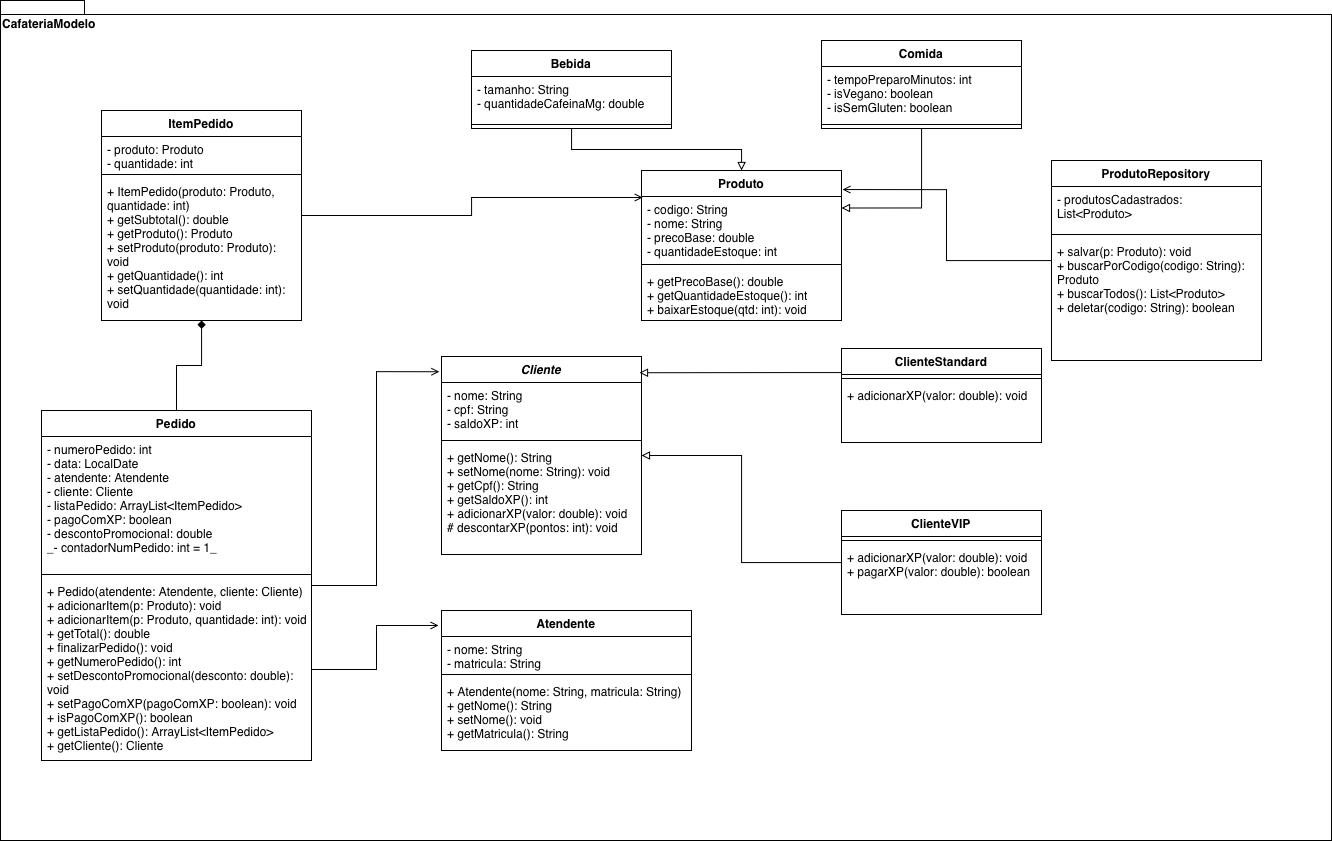

The diagram above was exported from draw.io. Its source (the exported page's mxGraphModel, read from the mxfile embedded in the PNG):
<mxGraphModel dx="1563" dy="1055" grid="1" gridSize="10" guides="1" tooltips="1" connect="1" arrows="1" fold="1" page="1" pageScale="1" pageWidth="1169" pageHeight="827" math="0" shadow="0">
  <root>
    <mxCell id="0" />
    <mxCell id="1" parent="0" />
    <mxCell id="-6p6wwXK9CyTQML4sC4Y-2" parent="1" style="shape=folder;fontStyle=1;spacingTop=10;tabWidth=40;tabHeight=14;tabPosition=left;html=1;whiteSpace=wrap;labelBackgroundColor=none;verticalAlign=top;align=left;" value="CafateriaModelo" vertex="1">
      <mxGeometry height="840" width="1331" x="89" y="30" as="geometry" />
    </mxCell>
    <mxCell id="-N7grIjUEaKasRwS3V5W-112" parent="1" style="swimlane;fontStyle=1;align=center;verticalAlign=top;childLayout=stackLayout;horizontal=1;startSize=26;horizontalStack=0;resizeParent=1;resizeParentMax=0;resizeLast=0;collapsible=1;marginBottom=0;whiteSpace=wrap;html=1;labelBackgroundColor=none;" value="&lt;i&gt;Cliente&lt;/i&gt;" vertex="1">
      <mxGeometry height="198" width="200" x="530" y="386" as="geometry" />
    </mxCell>
    <mxCell id="-N7grIjUEaKasRwS3V5W-113" parent="-N7grIjUEaKasRwS3V5W-112" style="text;strokeColor=none;fillColor=none;align=left;verticalAlign=top;spacingLeft=4;spacingRight=4;overflow=hidden;rotatable=0;points=[[0,0.5],[1,0.5]];portConstraint=eastwest;whiteSpace=wrap;html=1;labelBackgroundColor=none;" value="&lt;div&gt;- nome: String&lt;/div&gt;&lt;div&gt;- cpf: String&lt;/div&gt;&lt;div&gt;- saldoXP: int&lt;/div&gt;" vertex="1">
      <mxGeometry height="54" width="200" y="26" as="geometry" />
    </mxCell>
    <mxCell id="-N7grIjUEaKasRwS3V5W-114" parent="-N7grIjUEaKasRwS3V5W-112" style="line;strokeWidth=1;fillColor=none;align=left;verticalAlign=middle;spacingTop=-1;spacingLeft=3;spacingRight=3;rotatable=0;labelPosition=right;points=[];portConstraint=eastwest;labelBackgroundColor=none;" value="" vertex="1">
      <mxGeometry height="8" width="200" y="80" as="geometry" />
    </mxCell>
    <mxCell id="-N7grIjUEaKasRwS3V5W-115" parent="-N7grIjUEaKasRwS3V5W-112" style="text;strokeColor=none;fillColor=none;align=left;verticalAlign=top;spacingLeft=4;spacingRight=4;overflow=hidden;rotatable=0;points=[[0,0.5],[1,0.5]];portConstraint=eastwest;whiteSpace=wrap;html=1;labelBackgroundColor=none;" value="&lt;div&gt;+ getNome(): String&lt;/div&gt;&lt;div&gt;+ setNome(nome: String): void&lt;/div&gt;&lt;div&gt;+ getCpf(): String&lt;/div&gt;&lt;div&gt;+ getSaldoXP(): int&lt;/div&gt;&lt;div&gt;+ adicionarXP(valor: double): void&lt;/div&gt;&lt;div&gt;# descontarXP(pontos: int): void&lt;/div&gt;" vertex="1">
      <mxGeometry height="110" width="200" y="88" as="geometry" />
    </mxCell>
    <mxCell id="-N7grIjUEaKasRwS3V5W-117" parent="1" style="swimlane;fontStyle=1;align=center;verticalAlign=top;childLayout=stackLayout;horizontal=1;startSize=26;horizontalStack=0;resizeParent=1;resizeParentMax=0;resizeLast=0;collapsible=1;marginBottom=0;whiteSpace=wrap;html=1;labelBackgroundColor=none;" value="ClienteStandard" vertex="1">
      <mxGeometry height="94" width="200" x="930" y="378" as="geometry" />
    </mxCell>
    <mxCell id="-N7grIjUEaKasRwS3V5W-119" parent="-N7grIjUEaKasRwS3V5W-117" style="line;strokeWidth=1;fillColor=none;align=left;verticalAlign=middle;spacingTop=-1;spacingLeft=3;spacingRight=3;rotatable=0;labelPosition=right;points=[];portConstraint=eastwest;labelBackgroundColor=none;" value="" vertex="1">
      <mxGeometry height="8" width="200" y="26" as="geometry" />
    </mxCell>
    <mxCell id="-N7grIjUEaKasRwS3V5W-120" parent="-N7grIjUEaKasRwS3V5W-117" style="text;strokeColor=none;fillColor=none;align=left;verticalAlign=top;spacingLeft=4;spacingRight=4;overflow=hidden;rotatable=0;points=[[0,0.5],[1,0.5]];portConstraint=eastwest;whiteSpace=wrap;html=1;labelBackgroundColor=none;" value="+ adicionarXP(valor: double): void" vertex="1">
      <mxGeometry height="60" width="200" y="34" as="geometry" />
    </mxCell>
    <mxCell id="-N7grIjUEaKasRwS3V5W-121" parent="1" style="swimlane;fontStyle=1;align=center;verticalAlign=top;childLayout=stackLayout;horizontal=1;startSize=26;horizontalStack=0;resizeParent=1;resizeParentMax=0;resizeLast=0;collapsible=1;marginBottom=0;whiteSpace=wrap;html=1;labelBackgroundColor=none;" value="ItemPedido" vertex="1">
      <mxGeometry height="210" width="200" x="190" y="140" as="geometry" />
    </mxCell>
    <mxCell id="-N7grIjUEaKasRwS3V5W-122" parent="-N7grIjUEaKasRwS3V5W-121" style="text;strokeColor=none;fillColor=none;align=left;verticalAlign=top;spacingLeft=4;spacingRight=4;overflow=hidden;rotatable=0;points=[[0,0.5],[1,0.5]];portConstraint=eastwest;whiteSpace=wrap;html=1;labelBackgroundColor=none;" value="&lt;div&gt;- produto: Produto&lt;/div&gt;&lt;div&gt;- quantidade: int&lt;/div&gt;" vertex="1">
      <mxGeometry height="34" width="200" y="26" as="geometry" />
    </mxCell>
    <mxCell id="-N7grIjUEaKasRwS3V5W-123" parent="-N7grIjUEaKasRwS3V5W-121" style="line;strokeWidth=1;fillColor=none;align=left;verticalAlign=middle;spacingTop=-1;spacingLeft=3;spacingRight=3;rotatable=0;labelPosition=right;points=[];portConstraint=eastwest;labelBackgroundColor=none;" value="" vertex="1">
      <mxGeometry height="8" width="200" y="60" as="geometry" />
    </mxCell>
    <mxCell id="-N7grIjUEaKasRwS3V5W-124" parent="-N7grIjUEaKasRwS3V5W-121" style="text;strokeColor=none;fillColor=none;align=left;verticalAlign=top;spacingLeft=4;spacingRight=4;overflow=hidden;rotatable=0;points=[[0,0.5],[1,0.5]];portConstraint=eastwest;whiteSpace=wrap;html=1;labelBackgroundColor=none;" value="&lt;div&gt;+ ItemPedido(produto: Produto, quantidade: int)&lt;/div&gt;&lt;div&gt;+ getSubtotal(): double&lt;/div&gt;&lt;div&gt;+ getProduto(): Produto&lt;/div&gt;&lt;div&gt;+ setProduto(produto: Produto): void&lt;/div&gt;&lt;div&gt;+ getQuantidade(): int&lt;/div&gt;&lt;div&gt;+ setQuantidade(quantidade: int): void&lt;/div&gt;" vertex="1">
      <mxGeometry height="142" width="200" y="68" as="geometry" />
    </mxCell>
    <mxCell id="_GvanaEbI6E6WvVkPF4k-8" edge="1" parent="1" source="-N7grIjUEaKasRwS3V5W-125" style="edgeStyle=orthogonalEdgeStyle;rounded=0;orthogonalLoop=1;jettySize=auto;html=1;endArrow=diamond;endFill=1;" target="-N7grIjUEaKasRwS3V5W-121">
      <mxGeometry relative="1" as="geometry" />
    </mxCell>
    <mxCell id="-N7grIjUEaKasRwS3V5W-125" parent="1" style="swimlane;fontStyle=1;align=center;verticalAlign=top;childLayout=stackLayout;horizontal=1;startSize=26;horizontalStack=0;resizeParent=1;resizeParentMax=0;resizeLast=0;collapsible=1;marginBottom=0;whiteSpace=wrap;html=1;labelBackgroundColor=none;" value="Pedido" vertex="1">
      <mxGeometry height="350" width="270" x="130" y="440" as="geometry" />
    </mxCell>
    <mxCell id="-N7grIjUEaKasRwS3V5W-126" parent="-N7grIjUEaKasRwS3V5W-125" style="text;strokeColor=none;fillColor=none;align=left;verticalAlign=top;spacingLeft=4;spacingRight=4;overflow=hidden;rotatable=0;points=[[0,0.5],[1,0.5]];portConstraint=eastwest;whiteSpace=wrap;html=1;labelBackgroundColor=none;" value="&lt;div&gt;- numeroPedido: int&lt;/div&gt;&lt;div&gt;- data: LocalDate&lt;/div&gt;&lt;div&gt;- atendente: Atendente&lt;/div&gt;&lt;div&gt;- cliente: Cliente&lt;/div&gt;&lt;div&gt;- listaPedido: ArrayList&amp;lt;ItemPedido&amp;gt;&lt;/div&gt;&lt;div&gt;- pagoComXP: boolean&lt;/div&gt;&lt;div&gt;- descontoPromocional: double&lt;/div&gt;&lt;div&gt;_- contadorNumPedido: int = 1_&lt;/div&gt;" vertex="1">
      <mxGeometry height="134" width="270" y="26" as="geometry" />
    </mxCell>
    <mxCell id="-N7grIjUEaKasRwS3V5W-127" parent="-N7grIjUEaKasRwS3V5W-125" style="line;strokeWidth=1;fillColor=none;align=left;verticalAlign=middle;spacingTop=-1;spacingLeft=3;spacingRight=3;rotatable=0;labelPosition=right;points=[];portConstraint=eastwest;labelBackgroundColor=none;" value="" vertex="1">
      <mxGeometry height="8" width="270" y="160" as="geometry" />
    </mxCell>
    <mxCell id="-N7grIjUEaKasRwS3V5W-128" parent="-N7grIjUEaKasRwS3V5W-125" style="text;strokeColor=none;fillColor=none;align=left;verticalAlign=top;spacingLeft=4;spacingRight=4;overflow=hidden;rotatable=0;points=[[0,0.5],[1,0.5]];portConstraint=eastwest;whiteSpace=wrap;html=1;labelBackgroundColor=none;" value="&lt;div&gt;+ Pedido(atendente: Atendente, cliente: Cliente)&lt;/div&gt;&lt;div&gt;+ adicionarItem(p: Produto): void&lt;/div&gt;&lt;div&gt;+ adicionarItem(p: Produto, quantidade: int): void&lt;/div&gt;&lt;div&gt;+ getTotal(): double&lt;/div&gt;&lt;div&gt;+ finalizarPedido(): void&lt;/div&gt;&lt;div&gt;+ getNumeroPedido(): int&lt;/div&gt;&lt;div&gt;+ setDescontoPromocional(desconto: double): void&lt;/div&gt;&lt;div&gt;+ setPagoComXP(pagoComXP: boolean): void&lt;/div&gt;&lt;div&gt;+ isPagoComXP(): boolean&lt;/div&gt;&lt;div&gt;+ getListaPedido(): ArrayList&amp;lt;ItemPedido&amp;gt;&lt;/div&gt;&lt;div&gt;+ getCliente(): Cliente&lt;/div&gt;" vertex="1">
      <mxGeometry height="182" width="270" y="168" as="geometry" />
    </mxCell>
    <mxCell id="_GvanaEbI6E6WvVkPF4k-16" edge="1" parent="1" source="-N7grIjUEaKasRwS3V5W-129" style="edgeStyle=orthogonalEdgeStyle;rounded=0;orthogonalLoop=1;jettySize=auto;html=1;endArrow=block;endFill=0;" target="-N7grIjUEaKasRwS3V5W-133">
      <mxGeometry relative="1" as="geometry" />
    </mxCell>
    <mxCell id="-N7grIjUEaKasRwS3V5W-129" parent="1" style="swimlane;fontStyle=1;align=center;verticalAlign=top;childLayout=stackLayout;horizontal=1;startSize=26;horizontalStack=0;resizeParent=1;resizeParentMax=0;resizeLast=0;collapsible=1;marginBottom=0;whiteSpace=wrap;html=1;labelBackgroundColor=none;" value="Bebida" vertex="1">
      <mxGeometry height="78" width="200" x="560" y="80" as="geometry" />
    </mxCell>
    <mxCell id="-N7grIjUEaKasRwS3V5W-130" parent="-N7grIjUEaKasRwS3V5W-129" style="text;strokeColor=none;fillColor=none;align=left;verticalAlign=top;spacingLeft=4;spacingRight=4;overflow=hidden;rotatable=0;points=[[0,0.5],[1,0.5]];portConstraint=eastwest;whiteSpace=wrap;html=1;labelBackgroundColor=none;" value="&lt;div&gt;- tamanho: String&amp;nbsp;&lt;/div&gt;&lt;div&gt;- quantidadeCafeinaMg: double&amp;nbsp;&lt;/div&gt;" vertex="1">
      <mxGeometry height="44" width="200" y="26" as="geometry" />
    </mxCell>
    <mxCell id="-N7grIjUEaKasRwS3V5W-131" parent="-N7grIjUEaKasRwS3V5W-129" style="line;strokeWidth=1;fillColor=none;align=left;verticalAlign=middle;spacingTop=-1;spacingLeft=3;spacingRight=3;rotatable=0;labelPosition=right;points=[];portConstraint=eastwest;labelBackgroundColor=none;" value="" vertex="1">
      <mxGeometry height="8" width="200" y="70" as="geometry" />
    </mxCell>
    <mxCell id="-N7grIjUEaKasRwS3V5W-133" parent="1" style="swimlane;fontStyle=1;align=center;verticalAlign=top;childLayout=stackLayout;horizontal=1;startSize=26;horizontalStack=0;resizeParent=1;resizeParentMax=0;resizeLast=0;collapsible=1;marginBottom=0;whiteSpace=wrap;html=1;labelBackgroundColor=none;" value="Produto" vertex="1">
      <mxGeometry height="150" width="200" x="730" y="200" as="geometry" />
    </mxCell>
    <mxCell id="-N7grIjUEaKasRwS3V5W-134" parent="-N7grIjUEaKasRwS3V5W-133" style="text;strokeColor=none;fillColor=none;align=left;verticalAlign=top;spacingLeft=4;spacingRight=4;overflow=hidden;rotatable=0;points=[[0,0.5],[1,0.5]];portConstraint=eastwest;whiteSpace=wrap;html=1;labelBackgroundColor=none;" value="&lt;div&gt;- codigo: String&lt;/div&gt;&lt;div&gt;- nome: String&lt;/div&gt;&lt;div&gt;- precoBase: double&lt;/div&gt;&lt;div&gt;- quantidadeEstoque: int&lt;/div&gt;" vertex="1">
      <mxGeometry height="64" width="200" y="26" as="geometry" />
    </mxCell>
    <mxCell id="-N7grIjUEaKasRwS3V5W-135" parent="-N7grIjUEaKasRwS3V5W-133" style="line;strokeWidth=1;fillColor=none;align=left;verticalAlign=middle;spacingTop=-1;spacingLeft=3;spacingRight=3;rotatable=0;labelPosition=right;points=[];portConstraint=eastwest;labelBackgroundColor=none;" value="" vertex="1">
      <mxGeometry height="8" width="200" y="90" as="geometry" />
    </mxCell>
    <mxCell id="-N7grIjUEaKasRwS3V5W-136" parent="-N7grIjUEaKasRwS3V5W-133" style="text;strokeColor=none;fillColor=none;align=left;verticalAlign=top;spacingLeft=4;spacingRight=4;overflow=hidden;rotatable=0;points=[[0,0.5],[1,0.5]];portConstraint=eastwest;whiteSpace=wrap;html=1;labelBackgroundColor=none;" value="&lt;div&gt;+ getPrecoBase(): double&lt;/div&gt;&lt;div&gt;+ getQuantidadeEstoque(): int&lt;/div&gt;&lt;div&gt;+ baixarEstoque(qtd: int): void&lt;/div&gt;" vertex="1">
      <mxGeometry height="52" width="200" y="98" as="geometry" />
    </mxCell>
    <mxCell id="-N7grIjUEaKasRwS3V5W-137" parent="1" style="swimlane;fontStyle=1;align=center;verticalAlign=top;childLayout=stackLayout;horizontal=1;startSize=26;horizontalStack=0;resizeParent=1;resizeParentMax=0;resizeLast=0;collapsible=1;marginBottom=0;whiteSpace=wrap;html=1;labelBackgroundColor=none;" value="Comida" vertex="1">
      <mxGeometry height="88" width="200" x="910" y="70" as="geometry" />
    </mxCell>
    <mxCell id="-N7grIjUEaKasRwS3V5W-138" parent="-N7grIjUEaKasRwS3V5W-137" style="text;strokeColor=none;fillColor=none;align=left;verticalAlign=top;spacingLeft=4;spacingRight=4;overflow=hidden;rotatable=0;points=[[0,0.5],[1,0.5]];portConstraint=eastwest;whiteSpace=wrap;html=1;labelBackgroundColor=none;" value="&lt;div&gt;- tempoPreparoMinutos: int&amp;nbsp;&lt;/div&gt;&lt;div&gt;- isVegano: boolean&lt;/div&gt;&lt;div&gt;- isSemGluten: boolean&lt;/div&gt;" vertex="1">
      <mxGeometry height="54" width="200" y="26" as="geometry" />
    </mxCell>
    <mxCell id="-N7grIjUEaKasRwS3V5W-139" parent="-N7grIjUEaKasRwS3V5W-137" style="line;strokeWidth=1;fillColor=none;align=left;verticalAlign=middle;spacingTop=-1;spacingLeft=3;spacingRight=3;rotatable=0;labelPosition=right;points=[];portConstraint=eastwest;labelBackgroundColor=none;" value="" vertex="1">
      <mxGeometry height="8" width="200" y="80" as="geometry" />
    </mxCell>
    <mxCell id="_GvanaEbI6E6WvVkPF4k-10" edge="1" parent="1" source="-N7grIjUEaKasRwS3V5W-141" style="edgeStyle=orthogonalEdgeStyle;rounded=0;orthogonalLoop=1;jettySize=auto;html=1;endArrow=block;endFill=0;" target="-N7grIjUEaKasRwS3V5W-112">
      <mxGeometry relative="1" as="geometry" />
    </mxCell>
    <mxCell id="-N7grIjUEaKasRwS3V5W-141" parent="1" style="swimlane;fontStyle=1;align=center;verticalAlign=top;childLayout=stackLayout;horizontal=1;startSize=26;horizontalStack=0;resizeParent=1;resizeParentMax=0;resizeLast=0;collapsible=1;marginBottom=0;whiteSpace=wrap;html=1;labelBackgroundColor=none;" value="ClienteVIP" vertex="1">
      <mxGeometry height="104" width="200" x="930" y="540" as="geometry" />
    </mxCell>
    <mxCell id="-N7grIjUEaKasRwS3V5W-143" parent="-N7grIjUEaKasRwS3V5W-141" style="line;strokeWidth=1;fillColor=none;align=left;verticalAlign=middle;spacingTop=-1;spacingLeft=3;spacingRight=3;rotatable=0;labelPosition=right;points=[];portConstraint=eastwest;labelBackgroundColor=none;" value="" vertex="1">
      <mxGeometry height="8" width="200" y="26" as="geometry" />
    </mxCell>
    <mxCell id="-N7grIjUEaKasRwS3V5W-144" parent="-N7grIjUEaKasRwS3V5W-141" style="text;strokeColor=none;fillColor=none;align=left;verticalAlign=top;spacingLeft=4;spacingRight=4;overflow=hidden;rotatable=0;points=[[0,0.5],[1,0.5]];portConstraint=eastwest;whiteSpace=wrap;html=1;labelBackgroundColor=none;" value="&lt;div&gt;+ adicionarXP(valor: double): void&lt;/div&gt;&lt;div&gt;+ pagarXP(valor: double): boolean&lt;/div&gt;" vertex="1">
      <mxGeometry height="70" width="200" y="34" as="geometry" />
    </mxCell>
    <mxCell id="_GvanaEbI6E6WvVkPF4k-9" edge="1" parent="1" source="-N7grIjUEaKasRwS3V5W-117" style="edgeStyle=orthogonalEdgeStyle;rounded=0;orthogonalLoop=1;jettySize=auto;html=1;entryX=0.99;entryY=0.082;entryDx=0;entryDy=0;entryPerimeter=0;endArrow=block;endFill=0;" target="-N7grIjUEaKasRwS3V5W-112">
      <mxGeometry relative="1" as="geometry">
        <Array as="points">
          <mxPoint x="880" y="402" />
          <mxPoint x="880" y="402" />
        </Array>
      </mxGeometry>
    </mxCell>
    <mxCell id="_GvanaEbI6E6WvVkPF4k-14" edge="1" parent="1" source="-N7grIjUEaKasRwS3V5W-125" style="edgeStyle=orthogonalEdgeStyle;rounded=0;orthogonalLoop=1;jettySize=auto;html=1;entryX=-0.011;entryY=0.077;entryDx=0;entryDy=0;entryPerimeter=0;endArrow=open;endFill=0;" target="-N7grIjUEaKasRwS3V5W-112">
      <mxGeometry relative="1" as="geometry" />
    </mxCell>
    <mxCell id="_GvanaEbI6E6WvVkPF4k-15" edge="1" parent="1" source="-N7grIjUEaKasRwS3V5W-121" style="edgeStyle=orthogonalEdgeStyle;rounded=0;orthogonalLoop=1;jettySize=auto;html=1;entryX=0.006;entryY=0.18;entryDx=0;entryDy=0;entryPerimeter=0;endArrow=open;endFill=0;" target="-N7grIjUEaKasRwS3V5W-133">
      <mxGeometry relative="1" as="geometry" />
    </mxCell>
    <mxCell id="_GvanaEbI6E6WvVkPF4k-17" edge="1" parent="1" source="-N7grIjUEaKasRwS3V5W-137" style="edgeStyle=orthogonalEdgeStyle;rounded=0;orthogonalLoop=1;jettySize=auto;html=1;entryX=1;entryY=0.25;entryDx=0;entryDy=0;endArrow=block;endFill=0;" target="-N7grIjUEaKasRwS3V5W-133">
      <mxGeometry relative="1" as="geometry" />
    </mxCell>
    <mxCell id="8vz2l3fiaIzdnmy5kUQS-1" parent="1" style="swimlane;fontStyle=1;align=center;verticalAlign=top;childLayout=stackLayout;horizontal=1;startSize=26;horizontalStack=0;resizeParent=1;resizeParentMax=0;resizeLast=0;collapsible=1;marginBottom=0;whiteSpace=wrap;html=1;" value="Atendente" vertex="1">
      <mxGeometry height="140" width="250" x="530" y="640" as="geometry" />
    </mxCell>
    <mxCell id="8vz2l3fiaIzdnmy5kUQS-2" parent="8vz2l3fiaIzdnmy5kUQS-1" style="text;strokeColor=none;fillColor=none;align=left;verticalAlign=top;spacingLeft=4;spacingRight=4;overflow=hidden;rotatable=0;points=[[0,0.5],[1,0.5]];portConstraint=eastwest;whiteSpace=wrap;html=1;" value="- nome: String&lt;div&gt;- matricula: String&lt;/div&gt;" vertex="1">
      <mxGeometry height="34" width="250" y="26" as="geometry" />
    </mxCell>
    <mxCell id="8vz2l3fiaIzdnmy5kUQS-3" parent="8vz2l3fiaIzdnmy5kUQS-1" style="line;strokeWidth=1;fillColor=none;align=left;verticalAlign=middle;spacingTop=-1;spacingLeft=3;spacingRight=3;rotatable=0;labelPosition=right;points=[];portConstraint=eastwest;strokeColor=inherit;" value="" vertex="1">
      <mxGeometry height="8" width="250" y="60" as="geometry" />
    </mxCell>
    <mxCell id="8vz2l3fiaIzdnmy5kUQS-4" parent="8vz2l3fiaIzdnmy5kUQS-1" style="text;strokeColor=none;fillColor=none;align=left;verticalAlign=top;spacingLeft=4;spacingRight=4;overflow=hidden;rotatable=0;points=[[0,0.5],[1,0.5]];portConstraint=eastwest;whiteSpace=wrap;html=1;" value="+ Atendente(nome: String, matricula: String)&lt;div&gt;+ getNome(): String&lt;/div&gt;&lt;div&gt;+ setNome(): void&lt;/div&gt;&lt;div&gt;+ getMatricula(): String&lt;/div&gt;" vertex="1">
      <mxGeometry height="72" width="250" y="68" as="geometry" />
    </mxCell>
    <mxCell id="ZRvfvujZDRmc2Sk8t5Or-1" edge="1" parent="1" source="-N7grIjUEaKasRwS3V5W-128" style="edgeStyle=orthogonalEdgeStyle;rounded=0;orthogonalLoop=1;jettySize=auto;html=1;exitX=1;exitY=0.5;exitDx=0;exitDy=0;entryX=-0.012;entryY=0.107;entryDx=0;entryDy=0;entryPerimeter=0;endArrow=open;endFill=0;" target="8vz2l3fiaIzdnmy5kUQS-1">
      <mxGeometry relative="1" as="geometry" />
    </mxCell>
    <mxCell id="Jz7I9Ihtb48kF9f0rfzN-2" parent="1" style="swimlane;fontStyle=1;align=center;verticalAlign=top;childLayout=stackLayout;horizontal=1;startSize=26;horizontalStack=0;resizeParent=1;resizeParentMax=0;resizeLast=0;collapsible=1;marginBottom=0;whiteSpace=wrap;html=1;" value="ProdutoRepository" vertex="1">
      <mxGeometry height="200" width="210" x="1140" y="190" as="geometry" />
    </mxCell>
    <mxCell id="Jz7I9Ihtb48kF9f0rfzN-3" parent="Jz7I9Ihtb48kF9f0rfzN-2" style="text;strokeColor=none;fillColor=none;align=left;verticalAlign=top;spacingLeft=4;spacingRight=4;overflow=hidden;rotatable=0;points=[[0,0.5],[1,0.5]];portConstraint=eastwest;whiteSpace=wrap;html=1;" value="- produtosCadastrados: List&amp;lt;Produto&amp;gt;" vertex="1">
      <mxGeometry height="44" width="210" y="26" as="geometry" />
    </mxCell>
    <mxCell id="Jz7I9Ihtb48kF9f0rfzN-4" parent="Jz7I9Ihtb48kF9f0rfzN-2" style="line;strokeWidth=1;fillColor=none;align=left;verticalAlign=middle;spacingTop=-1;spacingLeft=3;spacingRight=3;rotatable=0;labelPosition=right;points=[];portConstraint=eastwest;strokeColor=inherit;" value="" vertex="1">
      <mxGeometry height="8" width="210" y="70" as="geometry" />
    </mxCell>
    <mxCell id="Jz7I9Ihtb48kF9f0rfzN-5" parent="Jz7I9Ihtb48kF9f0rfzN-2" style="text;strokeColor=none;fillColor=none;align=left;verticalAlign=top;spacingLeft=4;spacingRight=4;overflow=hidden;rotatable=0;points=[[0,0.5],[1,0.5]];portConstraint=eastwest;whiteSpace=wrap;html=1;" value="&lt;div&gt;+ salvar(p: Produto): void&lt;/div&gt;&lt;div&gt;+ buscarPorCodigo(codigo: String): Produto&lt;/div&gt;&lt;div&gt;+ buscarTodos(): List&amp;lt;Produto&amp;gt;&lt;/div&gt;&lt;div&gt;+ deletar(codigo: String): boolean&lt;/div&gt;" vertex="1">
      <mxGeometry height="122" width="210" y="78" as="geometry" />
    </mxCell>
    <mxCell id="Jz7I9Ihtb48kF9f0rfzN-6" edge="1" parent="1" source="Jz7I9Ihtb48kF9f0rfzN-2" style="edgeStyle=orthogonalEdgeStyle;rounded=0;orthogonalLoop=1;jettySize=auto;html=1;entryX=1.005;entryY=0.127;entryDx=0;entryDy=0;entryPerimeter=0;endArrow=open;endFill=0;" target="-N7grIjUEaKasRwS3V5W-133">
      <mxGeometry relative="1" as="geometry" />
    </mxCell>
  </root>
</mxGraphModel>